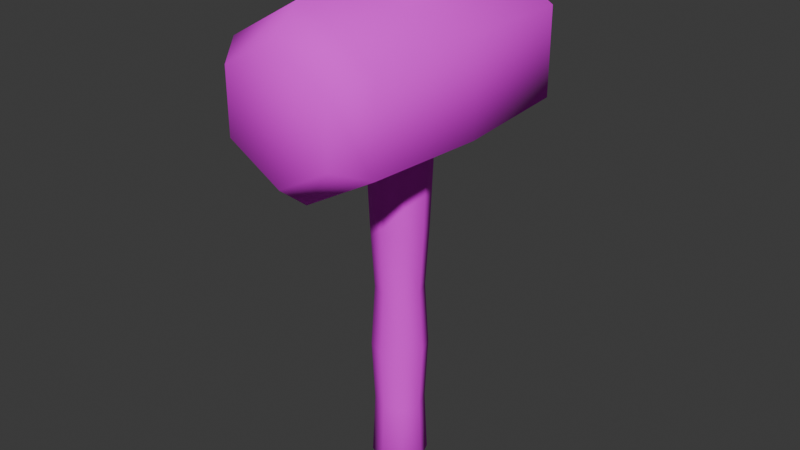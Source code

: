 # Source: hammer.blend  (saved by Blender 4.1.24; exported with 4.5.12 LTS)
import bpy
from mathutils import Matrix  # noqa: F401  (used for matrix-valued properties, if any)

bpy.ops.wm.read_factory_settings(use_empty=True)
scene = bpy.context.scene
scene.name = 'Scene'

# ---- collections
col_collection = bpy.data.collections.new('Collection'); scene.collection.children.link(col_collection)

# ---- images (referenced by path relative to the original .blend; pixels are not part of the script)
import os
ASSET_DIR = os.environ.get("B2B_ASSET_DIR", "")  # directory of the original .blend (textures are referenced by path, not embedded)
HERE = os.path.dirname(os.path.abspath(__file__))  # packed textures are extracted next to this script under _unpacked/

def load_image(name, relpath, width, height, colorspace="sRGB"):
    """Load a texture the original file referenced (path relative to the .blend, or extracted next to this script)."""
    p = next((c for c in (os.path.join(HERE, relpath), os.path.join(ASSET_DIR, relpath)) if relpath and os.path.exists(c)), "")
    if p:
        img = bpy.data.images.load(p, check_existing=True)
        img.name = name
    else:  # same state as the original file: an image datablock whose file is absent (Cycles renders it pink)
        img = bpy.data.images.new(name, width, height)
        img.source = "FILE"
        img.filepath = "//" + (relpath or name)
    img.colorspace_settings.name = colorspace
    return img
img_hammer_png = load_image('hammer.png', 'hammer.png', 1024, 1024, 'sRGB')

# ---- materials (node trees are filled in below, after node groups)
mat_material = bpy.data.materials.new('Material')
mat_material.alpha_threshold = 0.0
mat_material.use_transparent_shadow = False
mat_material.roughness = 0.5
mat_material.line_color = (0.0, 0.0, 0.0, 1.0)

# ---- material node trees
mat_material.use_nodes = True; mat_material.node_tree.nodes.clear()
_N = mat_material.node_tree.nodes; _L = mat_material.node_tree.links
n0 = _N.new('ShaderNodeOutputMaterial'); n0.name = 'Material Output'; n0.location = (300, 300)
n1 = _N.new('ShaderNodeBsdfPrincipled'); n1.name = 'Principled BSDF'; n1.location = (10, 300)
n1.inputs[2].default_value = 1.0
n1.inputs[3].default_value = 1.45
n2 = _N.new('ShaderNodeTexImage'); n2.name = 'Image Texture'; n2.location = (-329, 228)
n2.image = img_hammer_png
n2.interpolation = 'Closest'
_L.new(n1.outputs[0], n0.inputs[0])
_L.new(n2.outputs[0], n1.inputs[0])
n0.is_active_output = True

# ---- world
world_world = bpy.data.worlds.new('World'); scene.world = world_world
world_world.use_nodes = True; world_world.node_tree.nodes.clear()
_N = world_world.node_tree.nodes; _L = world_world.node_tree.links
n0 = _N.new('ShaderNodeOutputWorld'); n0.name = 'World Output'; n0.location = (300, 300)
n1 = _N.new('ShaderNodeBackground'); n1.name = 'Background'; n1.location = (10, 300)
n1.inputs[0].default_value = (0.05088, 0.05088, 0.05088, 1.0)
_L.new(n1.outputs[0], n0.inputs[0])
n0.is_active_output = True
world_world.color = (0.05088, 0.05088, 0.05088)
world_world.use_sun_shadow = False
world_world.sun_shadow_jitter_overblur = 0.0

# ---- meshes
me_cube = bpy.data.meshes.new('Cube')
me_cube.from_pydata([(0.01946, 0.01946, -0.1722), (-1.707e-08, 0.02752, -0.1722), (-1.457e-08, 0.04063, -0.157), (-1.457e-08, 0.04063, 0.5924), (0.02873, 0.02873, -0.157), (0.02873, 0.02873, 0.5924), (0.04063, 0.0, -0.157), (0.04063, 0.0, 0.5924), (0.02873, -0.02873, -0.157), (0.02873, -0.02873, 0.5924), (-1.457e-08, -0.04063, -0.157), (-1.457e-08, -0.04063, 0.5924), (-0.02873, -0.02873, -0.157), (-0.02873, -0.02873, 0.5924), (-0.04063, 0.0, -0.157), (-0.04063, 0.0, 0.5924), (-0.02873, 0.02873, -0.157), (-0.02873, 0.02873, 0.5924), (0.01946, 0.01946, 0.6076), (-1.707e-08, 0.02752, 0.6076), (0.02752, 0.0, -0.1722), (0.02752, 0.0, 0.6076), (0.01946, -0.01946, -0.1722), (0.01946, -0.01946, 0.6076), (-1.707e-08, -0.02752, -0.1722), (-1.707e-08, -0.02752, 0.6076), (-0.01946, -0.01946, -0.1722), (-0.01946, -0.01946, 0.6076), (-0.02752, 0.0, -0.1722), (-0.02752, 0.0, 0.6076), (-0.01946, 0.01946, -0.1722), (-0.01946, 0.01946, 0.6076), (-1.491e-08, 0.1758, 0.5666), (-1.491e-08, -0.1758, 0.5666), (0.1097, 0.1758, 0.5033), (0.1097, -0.1758, 0.5033), (0.1097, 0.1758, 0.3767), (0.1097, -0.1758, 0.3767), (-1.491e-08, 0.1758, 0.3134), (-1.491e-08, -0.1758, 0.3134), (-0.1097, 0.1758, 0.3767), (-0.1097, -0.1758, 0.3767), (-0.1097, 0.1758, 0.5033), (-0.1097, -0.1758, 0.5033), (-1.664e-08, 0.2197, 0.5311), (0.07886, 0.2197, 0.4856), (0.07886, -0.2197, 0.4856), (-1.664e-08, -0.2197, 0.5311), (0.07886, 0.2197, 0.3945), (0.07886, -0.2197, 0.3945), (-1.664e-08, 0.2197, 0.349), (-1.664e-08, -0.2197, 0.349), (-0.07886, 0.2197, 0.3945), (-0.07886, -0.2197, 0.3945), (-0.07886, 0.2197, 0.4856), (-0.07886, -0.2197, 0.4856), (-1.457e-08, 0.04063, 0.2177), (0.02873, 0.02873, 0.2177), (0.04063, 0.0, 0.2177), (0.02873, -0.02873, 0.2177), (-1.457e-08, -0.04063, 0.2177), (-0.02873, -0.02873, 0.2177), (-0.04063, 0.0, 0.2177), (-0.02873, 0.02873, 0.2177), (-0.02873, 0.02873, 0.4051), (-0.04063, 0.0, 0.4051), (-0.02873, -0.02873, 0.4051), (-1.457e-08, -0.04063, 0.4051), (0.02873, -0.02873, 0.4051), (0.04063, 0.0, 0.4051), (0.02873, 0.02873, 0.4051), (-1.457e-08, 0.04063, 0.4051), (0.02873, 0.02873, 0.03036), (0.04063, 0.0, 0.03036), (0.02873, -0.02873, 0.03036), (-1.457e-08, -0.04063, 0.03036), (-0.02873, -0.02873, 0.03036), (-0.04063, 0.0, 0.03036), (-0.02873, 0.02873, 0.03036), (-1.457e-08, 0.04063, 0.03036), (0.02562, 0.02562, -0.06332), (0.03623, 0.0, -0.06332), (0.02562, -0.02562, -0.06332), (-1.545e-08, -0.03623, -0.06332), (-0.02562, -0.02562, -0.06332), (-0.03623, 0.0, -0.06332), (-0.02562, 0.02562, -0.06332), (-1.545e-08, 0.03623, -0.06332), (-1.564e-08, 0.03503, 0.124), (0.02477, 0.02477, 0.124), (0.03503, 0.0, 0.124), (0.02477, -0.02477, 0.124), (-1.564e-08, -0.03503, 0.124), (-0.02477, -0.02477, 0.124), (-0.03503, 0.0, 0.124), (-0.02477, 0.02477, 0.124), (-1.383e-08, 0.04449, 0.3114), (0.03146, 0.03146, 0.3114), (0.04449, 0.0, 0.3114), (0.03146, -0.03146, 0.3114), (-1.383e-08, -0.04449, 0.3114), (-0.03146, -0.03146, 0.3114), (-0.04449, 0.0, 0.3114), (-0.03146, 0.03146, 0.3114), (-0.02652, 0.02652, 0.4988), (-0.0375, 0.0, 0.4988), (-0.02652, -0.02652, 0.4988), (-1.52e-08, -0.0375, 0.4988), (0.02652, -0.02652, 0.4988), (0.0375, 0.0, 0.4988), (0.02652, 0.02652, 0.4988), (-1.52e-08, 0.0375, 0.4988), (-1.419e-08, 0.0, 0.5758), (0.1176, 0.0, 0.5079), (0.1176, 0.0, 0.3722), (-1.419e-08, 0.0, 0.3043), (-0.1176, 0.0, 0.3722), (-0.1176, 0.0, 0.5079)], [], [(10, 12, 26, 24), (17, 15, 29, 31), (103, 64, 71, 96), (3, 17, 31, 19), (11, 9, 23, 25), (111, 3, 5, 110), (15, 13, 27, 29), (5, 3, 19, 18), (110, 5, 7, 109), (9, 7, 21, 23), (14, 16, 30, 28), (109, 7, 9, 108), (16, 2, 1, 30), (8, 10, 24, 22), (108, 9, 11, 107), (12, 14, 28, 26), (1, 0, 20, 22, 24, 26, 28, 30), (107, 11, 13, 106), (13, 11, 25, 27), (18, 19, 31, 29, 27, 25, 23, 21), (106, 13, 15, 105), (4, 6, 20, 0), (6, 8, 22, 20), (105, 15, 17, 104), (7, 5, 18, 21), (2, 4, 0, 1), (112, 33, 35, 113), (113, 35, 37, 114), (114, 37, 39, 115), (115, 39, 41, 116), (38, 40, 52, 50), (116, 41, 43, 117), (117, 43, 33, 112), (40, 42, 54, 52), (46, 47, 55, 53, 51, 49), (44, 45, 48, 50, 52, 54), (33, 43, 55, 47), (32, 34, 45, 44), (36, 38, 50, 48), (43, 41, 53, 55), (34, 36, 48, 45), (41, 39, 51, 53), (35, 33, 47, 46), (39, 37, 49, 51), (37, 35, 46, 49), (42, 32, 44, 54), (95, 63, 56, 88), (94, 62, 63, 95), (93, 61, 62, 94), (92, 60, 61, 93), (91, 59, 60, 92), (90, 58, 59, 91), (89, 57, 58, 90), (88, 56, 57, 89), (87, 79, 72, 80), (96, 71, 70, 97), (97, 70, 69, 98), (98, 69, 68, 99), (99, 68, 67, 100), (100, 67, 66, 101), (101, 66, 65, 102), (102, 65, 64, 103), (104, 17, 3, 111), (80, 72, 73, 81), (81, 73, 74, 82), (82, 74, 75, 83), (83, 75, 76, 84), (84, 76, 77, 85), (85, 77, 78, 86), (86, 78, 79, 87), (16, 86, 87, 2), (14, 85, 86, 16), (12, 84, 85, 14), (10, 83, 84, 12), (8, 82, 83, 10), (6, 81, 82, 8), (4, 80, 81, 6), (2, 87, 80, 4), (79, 88, 89, 72), (72, 89, 90, 73), (73, 90, 91, 74), (74, 91, 92, 75), (75, 92, 93, 76), (76, 93, 94, 77), (77, 94, 95, 78), (78, 95, 88, 79), (62, 102, 103, 63), (61, 101, 102, 62), (60, 100, 101, 61), (59, 99, 100, 60), (58, 98, 99, 59), (57, 97, 98, 58), (56, 96, 97, 57), (63, 103, 96, 56), (64, 104, 111, 71), (65, 105, 104, 64), (66, 106, 105, 65), (67, 107, 106, 66), (68, 108, 107, 67), (69, 109, 108, 68), (70, 110, 109, 69), (71, 111, 110, 70), (42, 117, 112, 32), (40, 116, 117, 42), (38, 115, 116, 40), (36, 114, 115, 38), (34, 113, 114, 36), (32, 112, 113, 34)])
me_cube.polygons.foreach_set('use_smooth', [True] * 108)
_uv = me_cube.uv_layers.new(name='UVMap')
_uv.uv.foreach_set('vector', [0.5342, 0.499, 0.5342, 0.5606, 0.5342, 0.5606, 0.5342, 0.499, 0.9986, 0.6837, 0.9986, 0.6221, 0.9986, 0.6221, 0.9986, 0.6837, 0.8245, 0.6837, 0.8825, 0.6837, 0.8825, 0.7452, 0.8245, 0.7452, 0.9986, 0.7452, 0.9986, 0.6837, 0.9986, 0.6837, 0.9986, 0.7452, 0.9986, 0.499, 0.9986, 0.4375, 0.9986, 0.4375, 0.9986, 0.499, 0.9406, 0.2528, 0.9986, 0.2528, 0.9986, 0.3144, 0.9406, 0.3144, 0.9986, 0.6221, 0.9986, 0.5606, 0.9986, 0.5606, 0.9986, 0.6221, 0.9986, 0.3144, 0.9986, 0.2528, 0.9986, 0.2528, 0.9986, 0.3144, 0.9406, 0.3144, 0.9986, 0.3144, 0.9986, 0.3759, 0.9406, 0.3759, 0.9986, 0.4375, 0.9986, 0.3759, 0.9986, 0.3759, 0.9986, 0.4375, 0.5342, 0.6221, 0.5342, 0.6837, 0.5342, 0.6837, 0.5342, 0.6221, 0.9406, 0.3759, 0.9986, 0.3759, 0.9986, 0.4375, 0.9406, 0.4375, 0.5342, 0.6837, 0.5342, 0.7452, 0.5342, 0.7452, 0.5342, 0.6837, 0.5342, 0.4375, 0.5342, 0.499, 0.5342, 0.499, 0.5342, 0.4375, 0.9406, 0.4375, 0.9986, 0.4375, 0.9986, 0.499, 0.9406, 0.499, 0.5342, 0.5606, 0.5342, 0.6221, 0.5342, 0.6221, 0.5342, 0.5606, 0.6936, 0.7212, 0.75, 0.686, 0.75, 0.615, 0.6936, 0.5499, 0.6139, 0.5288, 0.5575, 0.564, 0.5575, 0.635, 0.6139, 0.7001, 0.9406, 0.499, 0.9986, 0.499, 0.9986, 0.5606, 0.9406, 0.5606, 0.9986, 0.5606, 0.9986, 0.499, 0.9986, 0.499, 0.9986, 0.5606, 0.9425, 0.686, 0.8861, 0.7212, 0.8064, 0.7001, 0.75, 0.635, 0.75, 0.564, 0.8064, 0.5288, 0.8861, 0.5499, 0.9425, 0.615, 0.9406, 0.5606, 0.9986, 0.5606, 0.9986, 0.6221, 0.9406, 0.6221, 0.5342, 0.3144, 0.5342, 0.3759, 0.5342, 0.3759, 0.5342, 0.3144, 0.5342, 0.3759, 0.5342, 0.4375, 0.5342, 0.4375, 0.5342, 0.3759, 0.9406, 0.6221, 0.9986, 0.6221, 0.9986, 0.6837, 0.9406, 0.6837, 0.9986, 0.3759, 0.9986, 0.3144, 0.9986, 0.3144, 0.9986, 0.3759, 0.5342, 0.2528, 0.5342, 0.3144, 0.5342, 0.3144, 0.5342, 0.2528, 1.0, 0.1094, 1.0, 0.2344, 0.6562, 0.2344, 0.6562, 0.1094, 0.6562, 0.1094, 0.6562, 0.2344, 0.3281, 0.2344, 0.3281, 0.1094, 0.3281, 0.1094, 0.3281, 0.2344, 0.0, 0.2344, 0.0, 0.1094, 1.0, 0.125, 1.0, 0.2344, 0.6719, 0.2344, 0.6719, 0.125, 0.7561, 0.7585, 0.9185, 0.8114, 0.8519, 0.8375, 0.7607, 0.8056, 0.6719, 0.125, 0.6719, 0.2344, 0.2969, 0.2344, 0.2969, 0.125, 0.2969, 0.125, 0.2969, 0.2344, 0.0, 0.2344, 0.0, 0.125, 0.9185, 0.8114, 0.9185, 0.9211, 0.847, 0.8998, 0.8519, 0.8375, 0.2625, 0.93, 0.153, 0.9037, 0.1558, 0.8344, 0.2535, 0.8042, 0.3565, 0.8323, 0.3759, 0.9072, 0.7545, 0.9304, 0.6654, 0.8968, 0.6666, 0.8343, 0.7607, 0.8056, 0.8519, 0.8375, 0.847, 0.8998, 0.06817, 0.9274, 0.04995, 0.8167, 0.1558, 0.8344, 0.153, 0.9037, 0.7596, 0.9775, 0.5984, 0.9226, 0.6654, 0.8968, 0.7545, 0.9304, 0.5949, 0.8134, 0.7561, 0.7585, 0.7607, 0.8056, 0.6666, 0.8343, 0.04995, 0.8167, 0.2604, 0.7678, 0.2535, 0.8042, 0.1558, 0.8344, 0.5984, 0.9226, 0.5949, 0.8134, 0.6666, 0.8343, 0.6654, 0.8968, 0.2604, 0.7678, 0.4206, 0.8015, 0.3565, 0.8323, 0.2535, 0.8042, 0.2611, 0.9822, 0.06817, 0.9274, 0.153, 0.9037, 0.2625, 0.93, 0.4206, 0.8015, 0.4734, 0.9302, 0.3759, 0.9072, 0.3565, 0.8323, 0.4734, 0.9302, 0.2611, 0.9822, 0.2625, 0.93, 0.3759, 0.9072, 0.9185, 0.9211, 0.7596, 0.9775, 0.7545, 0.9304, 0.847, 0.8998, 0.7083, 0.6837, 0.7664, 0.6837, 0.7664, 0.7452, 0.7083, 0.7452, 0.7083, 0.6221, 0.7664, 0.6221, 0.7664, 0.6837, 0.7083, 0.6837, 0.7083, 0.5606, 0.7664, 0.5606, 0.7664, 0.6221, 0.7083, 0.6221, 0.7083, 0.499, 0.7664, 0.499, 0.7664, 0.5606, 0.7083, 0.5606, 0.7083, 0.4375, 0.7664, 0.4375, 0.7664, 0.499, 0.7083, 0.499, 0.7083, 0.3759, 0.7664, 0.3759, 0.7664, 0.4375, 0.7083, 0.4375, 0.7083, 0.3144, 0.7664, 0.3144, 0.7664, 0.3759, 0.7083, 0.3759, 0.7083, 0.2528, 0.7664, 0.2528, 0.7664, 0.3144, 0.7083, 0.3144, 0.5922, 0.2528, 0.6503, 0.2528, 0.6503, 0.3144, 0.5922, 0.3144, 0.8245, 0.2528, 0.8825, 0.2528, 0.8825, 0.3144, 0.8245, 0.3144, 0.8245, 0.3144, 0.8825, 0.3144, 0.8825, 0.3759, 0.8245, 0.3759, 0.8245, 0.3759, 0.8825, 0.3759, 0.8825, 0.4375, 0.8245, 0.4375, 0.8245, 0.4375, 0.8825, 0.4375, 0.8825, 0.499, 0.8245, 0.499, 0.8245, 0.499, 0.8825, 0.499, 0.8825, 0.5606, 0.8245, 0.5606, 0.8245, 0.5606, 0.8825, 0.5606, 0.8825, 0.6221, 0.8245, 0.6221, 0.8245, 0.6221, 0.8825, 0.6221, 0.8825, 0.6837, 0.8245, 0.6837, 0.9406, 0.6837, 0.9986, 0.6837, 0.9986, 0.7452, 0.9406, 0.7452, 0.5922, 0.3144, 0.6503, 0.3144, 0.6503, 0.3759, 0.5922, 0.3759, 0.5922, 0.3759, 0.6503, 0.3759, 0.6503, 0.4375, 0.5922, 0.4375, 0.5922, 0.4375, 0.6503, 0.4375, 0.6503, 0.499, 0.5922, 0.499, 0.5922, 0.499, 0.6503, 0.499, 0.6503, 0.5606, 0.5922, 0.5606, 0.5922, 0.5606, 0.6503, 0.5606, 0.6503, 0.6221, 0.5922, 0.6221, 0.5922, 0.6221, 0.6503, 0.6221, 0.6503, 0.6837, 0.5922, 0.6837, 0.5922, 0.6837, 0.6503, 0.6837, 0.6503, 0.7452, 0.5922, 0.7452, 0.5342, 0.6837, 0.5922, 0.6837, 0.5922, 0.7452, 0.5342, 0.7452, 0.5342, 0.6221, 0.5922, 0.6221, 0.5922, 0.6837, 0.5342, 0.6837, 0.5342, 0.5606, 0.5922, 0.5606, 0.5922, 0.6221, 0.5342, 0.6221, 0.5342, 0.499, 0.5922, 0.499, 0.5922, 0.5606, 0.5342, 0.5606, 0.5342, 0.4375, 0.5922, 0.4375, 0.5922, 0.499, 0.5342, 0.499, 0.5342, 0.3759, 0.5922, 0.3759, 0.5922, 0.4375, 0.5342, 0.4375, 0.5342, 0.3144, 0.5922, 0.3144, 0.5922, 0.3759, 0.5342, 0.3759, 0.5342, 0.2528, 0.5922, 0.2528, 0.5922, 0.3144, 0.5342, 0.3144, 0.6503, 0.2528, 0.7083, 0.2528, 0.7083, 0.3144, 0.6503, 0.3144, 0.6503, 0.3144, 0.7083, 0.3144, 0.7083, 0.3759, 0.6503, 0.3759, 0.6503, 0.3759, 0.7083, 0.3759, 0.7083, 0.4375, 0.6503, 0.4375, 0.6503, 0.4375, 0.7083, 0.4375, 0.7083, 0.499, 0.6503, 0.499, 0.6503, 0.499, 0.7083, 0.499, 0.7083, 0.5606, 0.6503, 0.5606, 0.6503, 0.5606, 0.7083, 0.5606, 0.7083, 0.6221, 0.6503, 0.6221, 0.6503, 0.6221, 0.7083, 0.6221, 0.7083, 0.6837, 0.6503, 0.6837, 0.6503, 0.6837, 0.7083, 0.6837, 0.7083, 0.7452, 0.6503, 0.7452, 0.7664, 0.6221, 0.8245, 0.6221, 0.8245, 0.6837, 0.7664, 0.6837, 0.7664, 0.5606, 0.8245, 0.5606, 0.8245, 0.6221, 0.7664, 0.6221, 0.7664, 0.499, 0.8245, 0.499, 0.8245, 0.5606, 0.7664, 0.5606, 0.7664, 0.4375, 0.8245, 0.4375, 0.8245, 0.499, 0.7664, 0.499, 0.7664, 0.3759, 0.8245, 0.3759, 0.8245, 0.4375, 0.7664, 0.4375, 0.7664, 0.3144, 0.8245, 0.3144, 0.8245, 0.3759, 0.7664, 0.3759, 0.7664, 0.2528, 0.8245, 0.2528, 0.8245, 0.3144, 0.7664, 0.3144, 0.7664, 0.6837, 0.8245, 0.6837, 0.8245, 0.7452, 0.7664, 0.7452, 0.8825, 0.6837, 0.9406, 0.6837, 0.9406, 0.7452, 0.8825, 0.7452, 0.8825, 0.6221, 0.9406, 0.6221, 0.9406, 0.6837, 0.8825, 0.6837, 0.8825, 0.5606, 0.9406, 0.5606, 0.9406, 0.6221, 0.8825, 0.6221, 0.8825, 0.499, 0.9406, 0.499, 0.9406, 0.5606, 0.8825, 0.5606, 0.8825, 0.4375, 0.9406, 0.4375, 0.9406, 0.499, 0.8825, 0.499, 0.8825, 0.3759, 0.9406, 0.3759, 0.9406, 0.4375, 0.8825, 0.4375, 0.8825, 0.3144, 0.9406, 0.3144, 0.9406, 0.3759, 0.8825, 0.3759, 0.8825, 0.2528, 0.9406, 0.2528, 0.9406, 0.3144, 0.8825, 0.3144, 0.2969, 0.0, 0.2969, 0.125, 0.0, 0.125, 0.0, 0.0, 0.6719, 0.0, 0.6719, 0.125, 0.2969, 0.125, 0.2969, 0.0, 1.0, 0.0, 1.0, 0.125, 0.6719, 0.125, 0.6719, 0.0, 0.3281, 0.0, 0.3281, 0.1094, 0.0, 0.1094, 0.0, 0.0, 0.6562, 0.0, 0.6562, 0.1094, 0.3281, 0.1094, 0.3281, 0.0, 1.0, 0.0, 1.0, 0.1094, 0.6562, 0.1094, 0.6562, 0.0])
me_cube.materials.append(mat_material)
me_cube.use_mirror_vertex_groups = False
me_cube.update()

# ---- objects
ob_hammermesh = bpy.data.objects.new('HammerMesh', me_cube)

# ---- transforms, parenting, visibility, modifiers, constraints
ob_hammermesh.location = (0.0, 0.0, 0.0)
ob_hammermesh.lock_rotations_4d = False
ob_hammermesh.empty_display_type = 'ARROWS'
ob_hammermesh.lineart.crease_threshold = 0.0

# ---- collection membership
col_collection.objects.link(ob_hammermesh)

# ---- scene / render settings (as saved in the file)
scene.frame_start = 1; scene.frame_end = 250; scene.frame_set(1)
scene.render.engine = 'BLENDER_EEVEE_NEXT'
scene.cycles.sampling_pattern = 'TABULATED_SOBOL'
scene.eevee.ray_tracing_options.trace_max_roughness = 0.0
bpy.context.view_layer.update()

# ---- added for rendering (the .blend has no active camera and no usable light): camera, sun
cam_auto = bpy.data.cameras.new('AutoCamera')
cam_auto.lens = 50.0
cam_auto.sensor_width = 36.0
cam_auto.clip_end = 1000.0
ob_auto_camera = bpy.data.objects.new('AutoCamera', cam_auto)
scene.collection.objects.link(ob_auto_camera)
ob_auto_camera.location = (0.856215, -1.02746, 0.902691)
ob_auto_camera.rotation_euler = (1.09748, -7.21219e-08, 0.694738)
scene.camera = ob_auto_camera
light_auto_sun = bpy.data.lights.new('AutoSun', 'SUN')
light_auto_sun.energy = 3.0
light_auto_sun.angle = 0.0523599
ob_auto_sun = bpy.data.objects.new('AutoSun', light_auto_sun)
scene.collection.objects.link(ob_auto_sun)
ob_auto_sun.rotation_euler = (0.872665, 0.174533, 0.523599)
bpy.context.view_layer.update()
